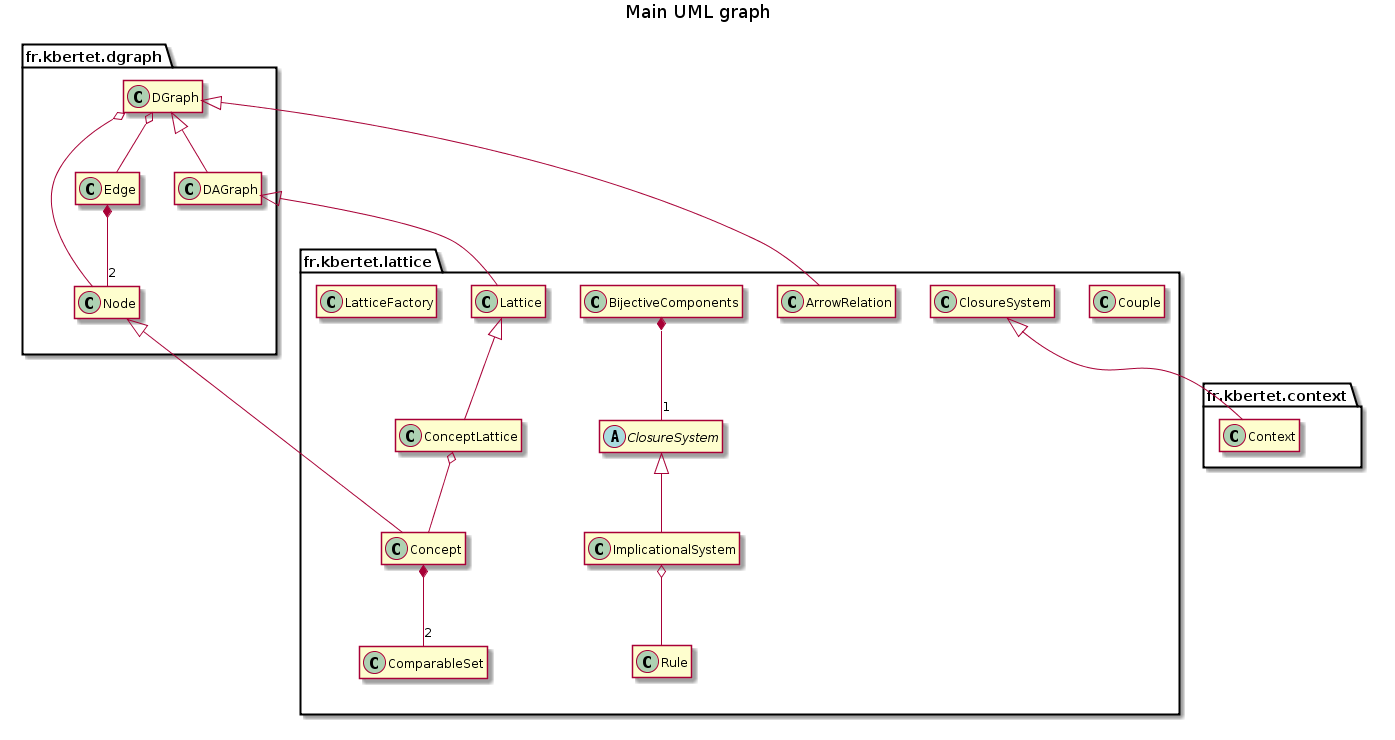

The diagram above was rendered by PlantUML. Its source (embedded in the PNG):
@startuml UML.png
title Main UML graph

package fr.kbertet.dgraph {
    class DGraph {
        -TreeSet<Node> nodes
        -TreeMap<Node, TreeSet<Edge>> successors
        -TreeMap<Node, TreeSet<Edge>> predecessors
        .. Constructors ..
        +DGraph()
        +DGraph(final Set<Node> set)
        +DGraph(final DGraph graph)
        .. Generators ..
        +{static}DGraph random(int size, double threshold)
        +{static}DGraph random(int size)
        .. Accessors ..
        +int sizeNodes()
        +int sizeEdges()
        +SortedSet<Node> getNodes()
        +SortedSet<Edge> getEdges()
        +SortedSet<Edge> getSuccessorEdges(final Node node)
        +SortedSet<Edge> getPredecessorEdges(final Node node)
        +SortedSet<Node> getSuccessorNodes(final Node node)
        +SortedSet<Node> getPredecessorNodes(final Node node)
        +Edge getEdge(final Node from, final Node to)
        +Node getNode(final Object search)
        +Node getNodeByContent(final Object content)
        +Node getNodeByIdentifier(int identifier)
        +SortedSet<Node> getSinks()
        +SortedSet<Node> getWells()
        #TreeMap<Node, TreeSet<Edge>> getSuccessors()
        #TreeMap<Node, TreeSet<Edge>> getPredecessors()
        .. Mutators ..
        #DGraph setNodes(final TreeSet<Node> nodes)
        #DGraph setSuccessors(final TreeMap<Node, TreeSet<Edge>> successors)
        #DGraph setPredecessors(final TreeMap<Node, TreeSet<Edge>> predecessors)
        .. Predicates ..
        +boolean containsNode(final Node node)
        +boolean containsEdge(final Node from, final Node to)
        +boolean containsEdge(final Edge edge)
        +boolean isAcyclic()
        .. Transformers ..
        +String toString()
        .. Persistence ..
        +void save(final String filename)
        .. Operations ..
        +boolean addNode(final Node node)
        +boolean addEdge(final Node from, final Node to, final Object content)
        +boolean addEdge(final Node from, final Node to)
        +boolean addEdge(final Edge edge)
        +boolean removeNode(final Node node)
        +boolean removeNodes(final Set<Node> nodes)
        +boolean removeEdge(final Node from, final Node to)
        +boolean removeEdge(final Edge edge)
        +ArrayList<Node> topologicalSort()
        +DGraph getSubgraphByNodes(final Set<Node> nodes)
        +DGraph getSubgraphByEdges(final Set<Edge> edges)
        +void complementary()
        +int reflexiveReduction()
        +int reflexiveClosure()
        +int transitiveClosure()
        -ArrayList<Node>[] depthFirstSearch(Node source, TreeSet<Node> visited, ArrayList<Node> sort)
        -ArrayList<Node>[] depthFirstSearch()
        +void transpose()
        +DAGraph getStronglyConnectedComponent()
    }

    DGraph o-- Node
    DGraph o-- Edge
}
package fr.kbertet.dgraph {
    class Edge {
        -Node from
        -Node to
        -Object content
        .. Constructors ..
        +Edge(final Node from, final Node to, final Object content)
        +Edge(final Node from, final Node to)
        .. Accessors ..
        +Node getFrom()
        +Node getTo()
        +Object getContent()
        .. Mutators ..
        +Edge setContent(final Object content)
        .. Predicates ..
        +boolean hasContent()
        .. Transformers ..
        +String toString()
        .. Comparators ..
        +boolean equals(final Object object);
        +int hashCode()
        +int compareTo(final Object object)
    }

    Edge *-- "2" Node
}
package fr.kbertet.dgraph {
    class DAGraph {
        .. Constructors ..
        +DAGraph()
        +DAGraph(final Set<Node> set)
        +DAGraph(final DGraph graph)
        .. Generators ..
        +{static}DAGraph divisors(int number)
        +{static}DAGraph random(int size, double threshold)
        +{static}DAGraph random(int size)
        .. Operations ..
        +TreeSet<Node> min()
        +TreeSet<Node> max()
        +TreeSet<Node> majorants(final Node node)
        +TreeSet<Node> minorants(final Node node)
        +DAGraph filter(final Node node)
        +DAGraph ideal(final Node node)
        +DAGraph getSubgraphByNodes(final Set<Node> nodes)
        +int transitiveReduction()
        +int transitiveClosure()
    }

    DGraph <|-- DAGraph
}
package fr.kbertet.dgraph {
    class Node {
        -int identifier
        -Object content
        -{static} int count = 0
        .. Constructors ..
        +Node(final Object content)
        +Node()
        .. Creators ..
        +Node clone()
        .. Accessors ..
        +int getIdentifier()
        +Object getContent()
        .. Mutators ..
        +Node setContent(final Object content)
        .. Transformers ..
        +String toString()
        .. Comparators ..
        +boolean equals(final Object object)
        +int hashCode()
        +int compareTo(final Object object)
    }
}

package fr.kbertet.lattice {
    class Couple {
        -Object left
        -Object right
        .. Constructors ..
        +Couple(Object l, Object r)
        .. Accessors ..
        +Object getLeft()
        +Object getRight()
        .. Mutators ..
        +Couple setLeft(Object left)
        +Couple setRight(Object right)
        .. Transformers ..
        +String toString()
        .. Predicates ..
        +boolean equals(Couple c)
        +int hashCode()
    }
}
package fr.kbertet.lattice {
    class ComparableSet {
        .. Constructors ..
        +ComparableSet()
        +ComparableSet(TreeSet<Comparable> set)
        .. Transformers ..
        +String toString()
        .. Generators ..
        +ComparableSet clone()
        .. Comparators ..
        +boolean equals(Object object)
        +int hashCode()
        +int compareTo(Object object)
    }
}
package fr.kbertet.context {
    class Context {
        -TreeSet<Comparable> observations
        -TreeSet<Comparable> attributes
        -TreeMap<Comparable, TreeSet<Comparable>> intent
        -TreeMap<Comparable, TreeSet<Comparable>> extent
        -TreeMap<Comparable, BitSet> bitsetIntent
        -TreeMap<Comparable, BitSet> bitsetExtent
        -ArrayList<Comparable> arrayObservations
        -ArrayList<Comparable> arrayAttributes
        .. Constructors ..
        +Context()
        +Context(Context context)
        +Context(String filename)
        +Context(String filename, int thresholdBinary)
        +Context(String link, TreeSet<String> filesname, int thresholdBinary)
        +Context(TreeSet<String> linkFilesName, int thresholdBinary)
        .. Generators ..
        {static}+Context random(int nbObs, int nbGrp, int nbAttrPerGrp)
        +Context getSubContext(TreeSet<Comparable> obs, TreeSet<Comparable> attr)
        +Context getArrowClosedSubContext()
        +ArrayList<Context> getDivisionContext()
        +TreeSet<Node> getDivisionConvex(Context ctx)
        .. Accessors ..
        +TreeSet<Comparable> getAttributes()
        +TreeSet<Comparable> getObservations()
        +TreeSet<Comparable> getIntent(Comparable obs)
        +TreeSet<Comparable> getIntent(TreeSet<Comparable> set)
        +TreeSet<Comparable> getExtent(Comparable att)
        +TreeSet<Comparable> getExtent(TreeSet<Comparable> set)
        +int getExtentNb(TreeSet<Comparable> set)
        +TreeMap<Comparable, TreeSet<Comparable>> attributesReduction()
        +TreeMap<Comparable, TreeSet<Comparable>> observationsReduction()
        +Context getReverseContext()
        +Context arrowClosureObject(TreeSet<Comparable> obs)
        +Context arrowClosureAttribute(TreeSet<Comparable> attr)
        +TreeSet<Comparable> getSet()
        +TreeSet<Comparable> getExtentUnion(TreeSet<Comparable> set)
        .. Predicates ..
        +boolean containsAttribute(Comparable att)
        +boolean containsAllAttributes(TreeSet<Comparable> set)
        +boolean containsObservation(Comparable obs)
        +boolean containsAllObservations(TreeSet<Comparable> set)
        +boolean containAsIntent(Comparable obs, Comparable att)
        +boolean containAsExtent(Comparable att, Comparable obs)
        .. Operations ..
        +boolean addToAttributes(Comparable att)
        +boolean addAllToAttributes(TreeSet<Comparable> set)
        +boolean removeFromAttributes(Comparable att)
        +boolean addToObservations(Comparable obs)
        +boolean addAllToObservations(TreeSet<Comparable> set)
        +boolean removeFromObservations(Comparable obs)
        +void setBitSets()
        -void setMaps()
        -void setBitSetsIntentExtent()
        +boolean addExtentIntent(Comparable obs, Comparable att)
        +boolean removeExtentIntent(Comparable obs, Comparable att)
        +TreeMap<Comparable, TreeSet<Comparable>> reduction()
        +void reverse()
        +TreeSet<Comparable> closure(TreeSet<Comparable> set)
        +ComparableSet inverseClosure(ComparableSet set)
        +ConceptLattice conceptLattice(boolean  diagram)
        -ArrayList<Couple> reccursiveGenProd(Couple c, LinkedList<ConceptLattice> clParts)
        +Lattice subDirectDecomposition()
        +ConceptLattice lattice()
        .. Transformers ..
        String toString()
        void save(String filename)
        void parse(String filename)
    }

    fr.kbertet.lattice.ClosureSystem <|-- Context
}
package fr.kbertet.lattice {
    class Concept {
        -ComparableSet setA
        -ComparableSet setB
        .. Constructors ..
        +Concept(TreeSet<Comparable> setA, TreeSet<Comparable> setB)
        +Concept(boolean setA, boolean setB)
        +Concept(TreeSet<Comparable> setA, boolean setB)
        +Concept(boolean setA, TreeSet<Comparable> setB)
        +Concept(Concept c)
        .. Generators ..
        +Concept clone()
        .. Predicates ..
        +boolean hasSetB()
        +boolean hasSetA()
        +boolean containsInA(Comparable x)
        +boolean containsInB(Comparable x)
        +boolean containsAllInA(TreeSet x)
        +boolean containsAllInB(TreeSet x)
        .. Accessors ..
        +TreeSet<Comparable> getSetA()
        +TreeSet<Comparable> getSetB()
        .. Operations ..
        +void putSetB(ComparableSet x)
        +void putSetA(ComparableSet x)
        +boolean addToA(Comparable x)
        +boolean addToB(Comparable x)
        +boolean addAllToA(TreeSet x)
        +boolean addAllToB(TreeSet x)
        +boolean removeFromA(Comparable x)
        +boolean removeFromB(Comparable x)
        +boolean removeAllFromA(TreeSet x)
        +boolean removeAllFromB(TreeSet x)
        .. Transformers ..
        +String toString()
        +String toDot()
        .. Comparators ..
        +int hashCode()
        +boolean equals(Object o)
        .. Successors computation ..
        +ArrayList<TreeSet<Comparable>> immediateSuccessorsLOA(Context init)
        -int count(Context init, TreeSet<Comparable> attributes)
        +ArrayList<TreeSet<Comparable>> immediateSuccessors(ClosureSystem init)
    }

    Node <|-- Concept

    Concept *-- "2" ComparableSet
}
package fr.kbertet.lattice {
    class ConceptLattice {
        .. Constructors ..
        +ConceptLattice()
        +ConceptLattice(TreeSet<Concept> set)
        +ConceptLattice(Lattice lattice)
        .. Modifiers ..
        +boolean addNode(Node n)
        +boolean addEdge(Node from, Node to)
        +boolean removeAllSetA()
        +boolean removeAllSetB()
        +Concept getConcept(ComparableSet setA, ComparableSet setB)
        +boolean initialiseSetAForJoin()
        +boolean initialiseSetBForMeet()
        +boolean makeInclusionReduction()
        +boolean makeIrreduciblesReduction()
        +boolean makeEdgeValuation()
        .. Predicates ..
        +boolean containsConcepts()
        +boolean isConceptLattice()
        +boolean containsAllSetA()
        +boolean containsAllSetB()
        .. Generators ..
        +ConceptLattice clone()
        .. Lattices generators ..
        +Lattice getJoinReduction()
        +Lattice getMeetReduction()
        +Lattice getIrreduciblesReduction()
        +{static} ConceptLattice idealsLattice(DAGraph dag)
        +{static} ConceptLattice completeLattice(ClosureSystem init)
        +{static} ConceptLattice diagramLattice(ClosureSystem init)
        +ConceptLattice iceberg(float threshold)
        +void recursiveDiagramLattice(Concept n, ClosureSystem init)
        +Vector<TreeSet<Comparable>> immediateSuccessors(Node n, ClosureSystem init)
    }

    Lattice <|-- ConceptLattice
    ConceptLattice o-- Concept
}
package fr.kbertet.lattice {
    class ArrowRelation {
        .. Constructors ..
        +ArrowRelation(Lattice lattice)
        .. Transformers ..
        +void writeLaTex(String filename)
        .. Operations ..
        +Context getDoubleArrowTable()
        +Context getDoubleUpArrowTable()
        +Context getDoubleDownArrowTable()
        +Context getDoubleCircArrowTable()
    }

    DGraph <|-- ArrowRelation
}
package fr.kbertet.lattice {
    class ClosureSystem {
        +{abstract} TreeSet<Comparable> getSet()
        +{abstract} TreeSet<Comparable> closure(TreeSet<Comparable> set)
        +{abstract} void save(String file)
        
        +ConceptLattice closedSetLattice(boolean  diagram)
        +ConceptLattice lattice()
        +Vector<Concept> allClosures()
        +Concept nextClosure(Concept cl)
        +DGraph precedenceGraph()
        +TreeMap<Object, TreeSet> getReducibleElements()
    }

    abstract class ClosureSystem
}
package fr.kbertet.lattice {
    class Lattice {
        -DGraph dependencyGraph
        .. Constructors ..
        +Lattice()
        +Lattice(TreeSet<Node> set)
        +Lattice(DAGraph graph)
        .. Predicates ..
        +boolean isLattice()
        +boolean isCN()
        +boolean isAtomistic()
        +boolean isCoAtomistic()
        .. Operations ..
        +Node top()
        +Node bottom()
        +Node meet(Node x, Node y)
        +Node join(Node x, Node y)

        +TreeSet<Node> joinIrreducibles()
        +TreeSet<Node> meetIrreducibles()
        +TreeSet<Comparable> joinIrreducibles(Node n)
        +TreeSet<Comparable> meetIrreducibles(Node n)
        +DAGraph joinIrreduciblesSubgraph()
        +DAGraph meetIrreduciblesSubgraph()
        +DAGraph irreduciblesSubgraph()
        +ConceptLattice joinClosure()
        +ConceptLattice meetClosure()
        +ConceptLattice irreducibleClosure()
        +ComparableSet joinClosure(ComparableSet s)
        +ComparableSet meetClosure(ComparableSet s)
        +ComparableSet fullClosure(ComparableSet s)
        +TreeSet<ComparableSet> hybridGenerators()
        +Context getTable()
        +ImplicationalSystem getImplicationalSystem()

        +DGraph getDependencyGraph()
        #Lattice setDependencyGraph(DGraph graph)
        #hasDependencyGraph()
        +ImplicationalSystem getCanonicalDirectBasis()
        +TreeSet getMinimalGenerators()
        +ArrowRelation getArrowRelation()
    }

    DAGraph <|-- Lattice
}

package fr.kbertet.lattice {
    class Rule {
        -ComparableSet premise
        -ComparableSet conclusion
        .. Constructors ..
        +Rule()
        +Rule(TreeSet<Comparable> premise, TreeSet<Comparable> conclusion)
        .. Accessors ..
        +TreeSet<Comparable> getPremise()
        +TreeSet<Comparable> getConclusion()
        .. Operations ..
        +boolean addToPremise(Comparable a)
        +boolean removeFromPremise(Comparable a)
        +boolean addToConclusion(Comparable a)
        +boolean removeFromConclusion(Object a)
        +boolean addAllToPremise(Collection<Comparable> a)
        +boolean removeAllFromPremise(Collection<Comparable> a)
        +boolean addAllToConclusion(Collection<Comparable> a)
        +boolean removeAllFromConclusion(Collection<Comparable> a)
        .. Transformers ..
        +String toString()
        .. Comparators ..
        +int hashCode()
        +boolean equals(Object o)
        +int compareTo(Object o)
    }
}
package fr.kbertet.lattice {
    class BijectiveComponents {
        -ClosureSystem init
        -ConceptLattice lattice
        -Lattice reducedLattice
        -DGraph dependencyGraph
        -TreeSet<ComparableSet> minimalGenerators
        -ImplicationalSystem canonicalDirectBasis
        -ImplicationalSystem canonicalBasis
        -Context table
        .. Constructors ..
        +BijectiveComponents(ClosureSystem init)
        .. Computation ..
        +long compute()
        .. Initialisation ..
        +BijectiveComponents initialise()
        .. Persistence ..
        +void save(String directory, String name)
        .. Accessors ..
        +ClosureSystem getInit()
        +ConceptLattice getLattice()
        +Lattice getReducedLattice()
        +DGraph getDependencyGraph()
        +TreeSet<ComparableSet> getMinimalGenerators()
        +ImplicationalSystem getCanonicalDirectBasis()
        +ImplicationalSystem getCanonicalBasis()
        +Context getTable()
        .. Mutators ..
        #BijectiveComponents setInit(ClosureSystem init)
        #BijectiveComponents setLattice(ConceptLattice lattice)
        #BijectiveComponents setReducedLattice(Lattice reducedLattice)
        #BijectiveComponents setDependencyGraph(DGraph dependencyGraph)
        #BijectiveComponents setMinimalGenerators(TreeSet<ComparableSet> minimalGenerators)
        #BijectiveComponents setCanonicalDirectBasis(ImplicationalSystem canonicalDirectBasis)
        #BijectiveComponents setCanonicalBasis(ImplicationalSystem canonicalBasis)
        #BijectiveComponents setTable(Context table)
    }

    BijectiveComponents *-- "1" ClosureSystem
}
package fr.kbertet.lattice {
    class ImplicationalSystem {
        -TreeSet<Rule> sigma
        -TreeSet<Comparable> set
        .. Constructors ..
        +ImplicationalSystem()
        +ImplicationalSystem(Collection<Rule> sigma)
        +ImplicationalSystem(ImplicationalSystem s)
        +ImplicationalSystem(String filename)
        .. Generators ..
        {static}+ImplicationalSystem random(int nbS, int nbR)
        .. Accessors ..
        +TreeSet<Rule> getRules()
        +TreeSet<Comparable> getSet()
        +int sizeElements()
        +int sizeRules()
        .. Modifications ..
        +boolean addElement(Comparable e)
        +boolean addAllElements(TreeSet<Comparable> x)
        +boolean deleteElement(Comparable e)
        +boolean addRule(Rule r)
        +boolean removeRule(Rule r)
        +boolean replaceRule(Rule r1, Rule r2)
        .. Predicates ..
        +boolean checkRuleElements(Rule r)
        +boolean containsRule(Rule r)
        +boolean isProper()
        +boolean isUnary()
        +boolean isCompact()
        +boolean isRightMaximal()
        +boolean isLeftMinimal()
        +boolean isDirect()
        +boolean isMinimum()
        +boolean isCanonicalDirectBasis()
        +boolean isCanonicalBasis()
        +boolean isIncludedIn(ImplicationalSystem is)
        +boolean isReduced()
        .. Transformers ..
        +String toString()
        +void save(String filename)
        +void parse(String filename)
        .. Operations ..
        +int makeProper()
        +int makeUnary()
        +int makeCompact()
        +int makeRightMaximal()
        +int makeLeftMinimal()
        +int makeDirect()
        +int makeMinimum()
        +int makeCanonicalDirectBasis()
        +int makeCanonicalBasis()
        +DGraph representativeGraph()
        +DGraph dependencyGraph()
        +TreeMap<Comparable, TreeSet<Comparable>> reduction()
        +TreeSet<Comparable> closure(TreeSet<Comparable> x)
    }


    ClosureSystem <|-- ImplicationalSystem
    ImplicationalSystem o-- Rule
}

package fr.kbertet.lattice {
    class LatticeFactory {
        .. Constructor ..
        +LatticeFactory()
        .. Generators ..
        {static}+Lattice random(int nb)
        {static}+Lattice booleanAlgebra(int nb)
        {static}+Lattice permutationLattice(int n)
        {static}+Lattice product(Lattice l, Lattice r)
        {static}+Lattice doublingConvex(Lattice l, DAGraph c)
        .. Operations ..
        {static}-recursiveBooleanAlgebra(Node node, Lattice l, int n)
        {static}-recursivePermutationLattice(Node node, Lattice l, int n)
    }
}


hide members
@enduml